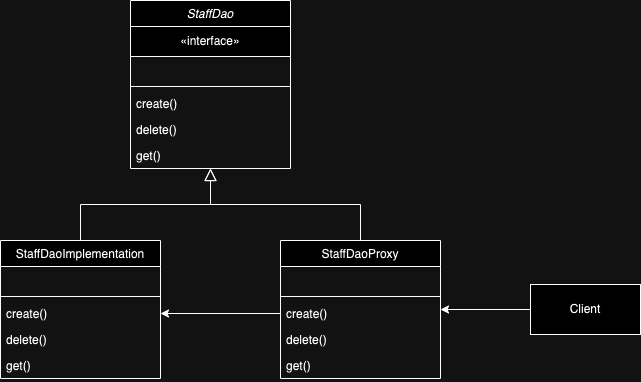

The diagram above was exported from draw.io. Its source (the exported page's mxGraphModel, read from the mxfile embedded in the PNG):
<mxGraphModel dx="954" dy="606" grid="1" gridSize="10" guides="1" tooltips="1" connect="1" arrows="1" fold="1" page="1" pageScale="1" pageWidth="827" pageHeight="1169" math="0" shadow="0">
  <root>
    <mxCell id="WIyWlLk6GJQsqaUBKTNV-0" />
    <mxCell id="WIyWlLk6GJQsqaUBKTNV-1" parent="WIyWlLk6GJQsqaUBKTNV-0" />
    <mxCell id="zkfFHV4jXpPFQw0GAbJ--0" value="StaffDao" style="swimlane;fontStyle=2;align=center;verticalAlign=top;childLayout=stackLayout;horizontal=1;startSize=26;horizontalStack=0;resizeParent=1;resizeLast=0;collapsible=1;marginBottom=0;rounded=0;shadow=0;strokeWidth=1;" parent="WIyWlLk6GJQsqaUBKTNV-1" vertex="1">
      <mxGeometry x="220" y="120" width="160" height="168" as="geometry">
        <mxRectangle x="230" y="140" width="160" height="26" as="alternateBounds" />
      </mxGeometry>
    </mxCell>
    <mxCell id="VFD_RvR92R56WS93V8fF-17" value="«interface»" style="html=1;whiteSpace=wrap;" vertex="1" parent="zkfFHV4jXpPFQw0GAbJ--0">
      <mxGeometry y="26" width="160" height="30" as="geometry" />
    </mxCell>
    <mxCell id="zkfFHV4jXpPFQw0GAbJ--1" value=" " style="text;align=left;verticalAlign=top;spacingLeft=4;spacingRight=4;overflow=hidden;rotatable=0;points=[[0,0.5],[1,0.5]];portConstraint=eastwest;" parent="zkfFHV4jXpPFQw0GAbJ--0" vertex="1">
      <mxGeometry y="56" width="160" height="26" as="geometry" />
    </mxCell>
    <mxCell id="zkfFHV4jXpPFQw0GAbJ--4" value="" style="line;html=1;strokeWidth=1;align=left;verticalAlign=middle;spacingTop=-1;spacingLeft=3;spacingRight=3;rotatable=0;labelPosition=right;points=[];portConstraint=eastwest;" parent="zkfFHV4jXpPFQw0GAbJ--0" vertex="1">
      <mxGeometry y="82" width="160" height="8" as="geometry" />
    </mxCell>
    <mxCell id="zkfFHV4jXpPFQw0GAbJ--5" value="create()" style="text;align=left;verticalAlign=top;spacingLeft=4;spacingRight=4;overflow=hidden;rotatable=0;points=[[0,0.5],[1,0.5]];portConstraint=eastwest;" parent="zkfFHV4jXpPFQw0GAbJ--0" vertex="1">
      <mxGeometry y="90" width="160" height="26" as="geometry" />
    </mxCell>
    <mxCell id="VFD_RvR92R56WS93V8fF-1" value="delete()" style="text;align=left;verticalAlign=top;spacingLeft=4;spacingRight=4;overflow=hidden;rotatable=0;points=[[0,0.5],[1,0.5]];portConstraint=eastwest;" vertex="1" parent="zkfFHV4jXpPFQw0GAbJ--0">
      <mxGeometry y="116" width="160" height="26" as="geometry" />
    </mxCell>
    <mxCell id="VFD_RvR92R56WS93V8fF-2" value="get()" style="text;align=left;verticalAlign=top;spacingLeft=4;spacingRight=4;overflow=hidden;rotatable=0;points=[[0,0.5],[1,0.5]];portConstraint=eastwest;" vertex="1" parent="zkfFHV4jXpPFQw0GAbJ--0">
      <mxGeometry y="142" width="160" height="26" as="geometry" />
    </mxCell>
    <mxCell id="zkfFHV4jXpPFQw0GAbJ--6" value="StaffDaoImplementation" style="swimlane;fontStyle=0;align=center;verticalAlign=top;childLayout=stackLayout;horizontal=1;startSize=26;horizontalStack=0;resizeParent=1;resizeLast=0;collapsible=1;marginBottom=0;rounded=0;shadow=0;strokeWidth=1;" parent="WIyWlLk6GJQsqaUBKTNV-1" vertex="1">
      <mxGeometry x="90" y="360" width="160" height="138" as="geometry">
        <mxRectangle x="130" y="380" width="160" height="26" as="alternateBounds" />
      </mxGeometry>
    </mxCell>
    <mxCell id="zkfFHV4jXpPFQw0GAbJ--7" value=" " style="text;align=left;verticalAlign=top;spacingLeft=4;spacingRight=4;overflow=hidden;rotatable=0;points=[[0,0.5],[1,0.5]];portConstraint=eastwest;" parent="zkfFHV4jXpPFQw0GAbJ--6" vertex="1">
      <mxGeometry y="26" width="160" height="26" as="geometry" />
    </mxCell>
    <mxCell id="zkfFHV4jXpPFQw0GAbJ--9" value="" style="line;html=1;strokeWidth=1;align=left;verticalAlign=middle;spacingTop=-1;spacingLeft=3;spacingRight=3;rotatable=0;labelPosition=right;points=[];portConstraint=eastwest;" parent="zkfFHV4jXpPFQw0GAbJ--6" vertex="1">
      <mxGeometry y="52" width="160" height="8" as="geometry" />
    </mxCell>
    <mxCell id="zkfFHV4jXpPFQw0GAbJ--11" value="create()" style="text;align=left;verticalAlign=top;spacingLeft=4;spacingRight=4;overflow=hidden;rotatable=0;points=[[0,0.5],[1,0.5]];portConstraint=eastwest;" parent="zkfFHV4jXpPFQw0GAbJ--6" vertex="1">
      <mxGeometry y="60" width="160" height="26" as="geometry" />
    </mxCell>
    <mxCell id="VFD_RvR92R56WS93V8fF-3" value="delete()" style="text;align=left;verticalAlign=top;spacingLeft=4;spacingRight=4;overflow=hidden;rotatable=0;points=[[0,0.5],[1,0.5]];portConstraint=eastwest;" vertex="1" parent="zkfFHV4jXpPFQw0GAbJ--6">
      <mxGeometry y="86" width="160" height="26" as="geometry" />
    </mxCell>
    <mxCell id="VFD_RvR92R56WS93V8fF-4" value="get()" style="text;align=left;verticalAlign=top;spacingLeft=4;spacingRight=4;overflow=hidden;rotatable=0;points=[[0,0.5],[1,0.5]];portConstraint=eastwest;" vertex="1" parent="zkfFHV4jXpPFQw0GAbJ--6">
      <mxGeometry y="112" width="160" height="26" as="geometry" />
    </mxCell>
    <mxCell id="zkfFHV4jXpPFQw0GAbJ--12" value="" style="endArrow=block;endSize=10;endFill=0;shadow=0;strokeWidth=1;rounded=0;curved=0;edgeStyle=elbowEdgeStyle;elbow=vertical;" parent="WIyWlLk6GJQsqaUBKTNV-1" source="zkfFHV4jXpPFQw0GAbJ--6" target="zkfFHV4jXpPFQw0GAbJ--0" edge="1">
      <mxGeometry width="160" relative="1" as="geometry">
        <mxPoint x="200" y="203" as="sourcePoint" />
        <mxPoint x="200" y="203" as="targetPoint" />
      </mxGeometry>
    </mxCell>
    <mxCell id="zkfFHV4jXpPFQw0GAbJ--16" value="" style="endArrow=block;endSize=10;endFill=0;shadow=0;strokeWidth=1;rounded=0;curved=0;edgeStyle=elbowEdgeStyle;elbow=vertical;exitX=0.5;exitY=0;exitDx=0;exitDy=0;" parent="WIyWlLk6GJQsqaUBKTNV-1" source="VFD_RvR92R56WS93V8fF-11" target="zkfFHV4jXpPFQw0GAbJ--0" edge="1">
      <mxGeometry width="160" relative="1" as="geometry">
        <mxPoint x="410" y="360" as="sourcePoint" />
        <mxPoint x="310" y="271" as="targetPoint" />
      </mxGeometry>
    </mxCell>
    <mxCell id="VFD_RvR92R56WS93V8fF-11" value="StaffDaoProxy" style="swimlane;fontStyle=0;align=center;verticalAlign=top;childLayout=stackLayout;horizontal=1;startSize=26;horizontalStack=0;resizeParent=1;resizeLast=0;collapsible=1;marginBottom=0;rounded=0;shadow=0;strokeWidth=1;" vertex="1" parent="WIyWlLk6GJQsqaUBKTNV-1">
      <mxGeometry x="370" y="360" width="160" height="138" as="geometry">
        <mxRectangle x="130" y="380" width="160" height="26" as="alternateBounds" />
      </mxGeometry>
    </mxCell>
    <mxCell id="VFD_RvR92R56WS93V8fF-12" value=" " style="text;align=left;verticalAlign=top;spacingLeft=4;spacingRight=4;overflow=hidden;rotatable=0;points=[[0,0.5],[1,0.5]];portConstraint=eastwest;" vertex="1" parent="VFD_RvR92R56WS93V8fF-11">
      <mxGeometry y="26" width="160" height="26" as="geometry" />
    </mxCell>
    <mxCell id="VFD_RvR92R56WS93V8fF-13" value="" style="line;html=1;strokeWidth=1;align=left;verticalAlign=middle;spacingTop=-1;spacingLeft=3;spacingRight=3;rotatable=0;labelPosition=right;points=[];portConstraint=eastwest;" vertex="1" parent="VFD_RvR92R56WS93V8fF-11">
      <mxGeometry y="52" width="160" height="8" as="geometry" />
    </mxCell>
    <mxCell id="VFD_RvR92R56WS93V8fF-14" value="create()" style="text;align=left;verticalAlign=top;spacingLeft=4;spacingRight=4;overflow=hidden;rotatable=0;points=[[0,0.5],[1,0.5]];portConstraint=eastwest;" vertex="1" parent="VFD_RvR92R56WS93V8fF-11">
      <mxGeometry y="60" width="160" height="26" as="geometry" />
    </mxCell>
    <mxCell id="VFD_RvR92R56WS93V8fF-15" value="delete()" style="text;align=left;verticalAlign=top;spacingLeft=4;spacingRight=4;overflow=hidden;rotatable=0;points=[[0,0.5],[1,0.5]];portConstraint=eastwest;" vertex="1" parent="VFD_RvR92R56WS93V8fF-11">
      <mxGeometry y="86" width="160" height="26" as="geometry" />
    </mxCell>
    <mxCell id="VFD_RvR92R56WS93V8fF-16" value="get()" style="text;align=left;verticalAlign=top;spacingLeft=4;spacingRight=4;overflow=hidden;rotatable=0;points=[[0,0.5],[1,0.5]];portConstraint=eastwest;" vertex="1" parent="VFD_RvR92R56WS93V8fF-11">
      <mxGeometry y="112" width="160" height="26" as="geometry" />
    </mxCell>
    <mxCell id="VFD_RvR92R56WS93V8fF-19" style="edgeStyle=orthogonalEdgeStyle;rounded=0;orthogonalLoop=1;jettySize=auto;html=1;entryX=1;entryY=0.5;entryDx=0;entryDy=0;" edge="1" parent="WIyWlLk6GJQsqaUBKTNV-1" source="VFD_RvR92R56WS93V8fF-18" target="VFD_RvR92R56WS93V8fF-11">
      <mxGeometry relative="1" as="geometry" />
    </mxCell>
    <mxCell id="VFD_RvR92R56WS93V8fF-18" value="Client" style="html=1;whiteSpace=wrap;" vertex="1" parent="WIyWlLk6GJQsqaUBKTNV-1">
      <mxGeometry x="620" y="404" width="110" height="50" as="geometry" />
    </mxCell>
    <mxCell id="VFD_RvR92R56WS93V8fF-20" style="edgeStyle=orthogonalEdgeStyle;rounded=0;orthogonalLoop=1;jettySize=auto;html=1;entryX=1;entryY=0.5;entryDx=0;entryDy=0;" edge="1" parent="WIyWlLk6GJQsqaUBKTNV-1" source="VFD_RvR92R56WS93V8fF-14" target="zkfFHV4jXpPFQw0GAbJ--11">
      <mxGeometry relative="1" as="geometry" />
    </mxCell>
  </root>
</mxGraphModel>